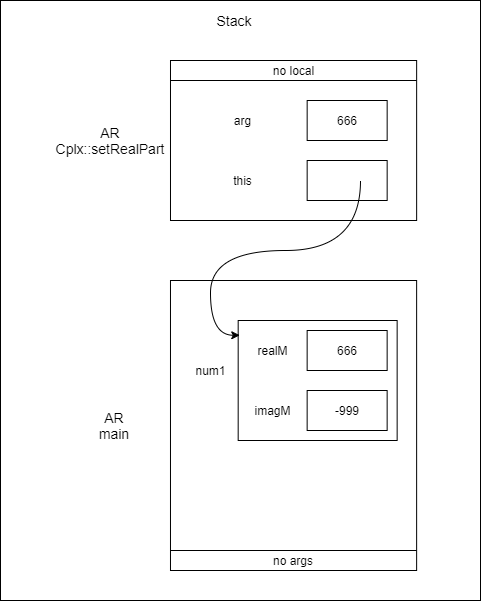

The diagram above was exported from draw.io. Its source (the exported page's mxGraphModel, read from the mxfile embedded in the PNG):
<mxGraphModel dx="1038" dy="607" grid="1" gridSize="10" guides="1" tooltips="1" connect="1" arrows="1" fold="1" page="1" pageScale="1" pageWidth="850" pageHeight="1100" math="0" shadow="0">
  <root>
    <mxCell id="0" />
    <mxCell id="1" parent="0" />
    <mxCell id="R3V69l_KlueZzlZsx4Qd-1" value="" style="rounded=0;whiteSpace=wrap;html=1;" vertex="1" parent="1">
      <mxGeometry x="150" y="80" width="480" height="600" as="geometry" />
    </mxCell>
    <mxCell id="uWGll-0CbrgkMA_lIn7q-15" value="" style="rounded=0;whiteSpace=wrap;html=1;" parent="1" vertex="1">
      <mxGeometry x="319.99" y="140" width="246.15" height="160" as="geometry" />
    </mxCell>
    <mxCell id="uWGll-0CbrgkMA_lIn7q-16" value="" style="rounded=0;whiteSpace=wrap;html=1;" parent="1" vertex="1">
      <mxGeometry x="456.66" y="240" width="80" height="40" as="geometry" />
    </mxCell>
    <mxCell id="uWGll-0CbrgkMA_lIn7q-3" value="" style="rounded=0;whiteSpace=wrap;html=1;" parent="1" vertex="1">
      <mxGeometry x="319.97999999999996" y="360" width="246.15" height="290" as="geometry" />
    </mxCell>
    <mxCell id="PJE20yASwqty7nJTHeP5-3" value="Stack" style="text;html=1;strokeColor=none;fillColor=none;align=center;verticalAlign=middle;whiteSpace=wrap;rounded=0;fontSize=14;" parent="1" vertex="1">
      <mxGeometry x="343.00256410256407" y="80" width="82.05128205128204" height="40" as="geometry" />
    </mxCell>
    <mxCell id="PJE20yASwqty7nJTHeP5-4" value="AR&lt;br style=&quot;font-size: 14px&quot;&gt;main" style="text;html=1;strokeColor=none;fillColor=none;align=center;verticalAlign=middle;whiteSpace=wrap;rounded=0;fontSize=14;" parent="1" vertex="1">
      <mxGeometry x="222.55102564102563" y="485" width="82.05128205128204" height="40" as="geometry" />
    </mxCell>
    <mxCell id="PJE20yASwqty7nJTHeP5-23" value="AR&lt;br&gt;Cplx::setRealPart" style="text;html=1;strokeColor=none;fillColor=none;align=center;verticalAlign=middle;whiteSpace=wrap;rounded=0;fontSize=14;" parent="1" vertex="1">
      <mxGeometry x="200" y="200" width="120" height="40" as="geometry" />
    </mxCell>
    <mxCell id="PJE20yASwqty7nJTHeP5-26" value="" style="endArrow=none;html=1;" parent="1" edge="1">
      <mxGeometry x="319.99333333333334" y="140" width="51.28205128205128" height="50" as="geometry">
        <mxPoint x="319.99333333333334" y="160" as="sourcePoint" />
        <mxPoint x="566.1471794871794" y="160" as="targetPoint" />
      </mxGeometry>
    </mxCell>
    <mxCell id="PJE20yASwqty7nJTHeP5-28" value="no local" style="text;html=1;strokeColor=none;fillColor=none;align=center;verticalAlign=middle;whiteSpace=wrap;rounded=0;" parent="1" vertex="1">
      <mxGeometry x="387.685641025641" y="140" width="110.76923076923076" height="20" as="geometry" />
    </mxCell>
    <mxCell id="PJE20yASwqty7nJTHeP5-11" value="no args" style="text;html=1;strokeColor=none;fillColor=none;align=center;verticalAlign=middle;whiteSpace=wrap;rounded=0;" parent="1" vertex="1">
      <mxGeometry x="396.9046153846154" y="630" width="92.30769230769229" height="20" as="geometry" />
    </mxCell>
    <mxCell id="PJE20yASwqty7nJTHeP5-57" value="" style="curved=1;endArrow=none;html=1;fontSize=14;endFill=0;" parent="1" edge="1">
      <mxGeometry x="104.60000000000001" y="240" width="50" height="50" as="geometry">
        <mxPoint x="402.0358974358975" y="390" as="sourcePoint" />
        <mxPoint x="402.02999999999963" y="390" as="targetPoint" />
        <Array as="points" />
      </mxGeometry>
    </mxCell>
    <mxCell id="5OTEoSfdiRqcfT02eXME-11" value="" style="endArrow=none;html=1;" parent="1" edge="1">
      <mxGeometry x="161.00897435897437" y="430" width="51.28205128205128" height="50" as="geometry">
        <mxPoint x="319.98333333333323" y="630" as="sourcePoint" />
        <mxPoint x="566.1371794871794" y="630" as="targetPoint" />
        <Array as="points" />
      </mxGeometry>
    </mxCell>
    <mxCell id="uWGll-0CbrgkMA_lIn7q-2" value="" style="rounded=0;whiteSpace=wrap;html=1;" parent="1" vertex="1">
      <mxGeometry x="387.67999999999995" y="400" width="158.97" height="120" as="geometry" />
    </mxCell>
    <mxCell id="uWGll-0CbrgkMA_lIn7q-4" value="num1" style="text;html=1;align=center;verticalAlign=middle;resizable=0;points=[];autosize=1;strokeColor=none;fillColor=none;" parent="1" vertex="1">
      <mxGeometry x="334.59" y="440" width="50" height="20" as="geometry" />
    </mxCell>
    <mxCell id="uWGll-0CbrgkMA_lIn7q-5" value="666" style="rounded=0;whiteSpace=wrap;html=1;" parent="1" vertex="1">
      <mxGeometry x="456.65" y="410" width="80" height="40" as="geometry" />
    </mxCell>
    <mxCell id="uWGll-0CbrgkMA_lIn7q-6" value="-999" style="rounded=0;whiteSpace=wrap;html=1;" parent="1" vertex="1">
      <mxGeometry x="456.65" y="470" width="80" height="40" as="geometry" />
    </mxCell>
    <mxCell id="uWGll-0CbrgkMA_lIn7q-7" value="realM" style="text;html=1;align=center;verticalAlign=middle;resizable=0;points=[];autosize=1;strokeColor=none;fillColor=none;" parent="1" vertex="1">
      <mxGeometry x="396.9" y="420" width="50" height="20" as="geometry" />
    </mxCell>
    <mxCell id="uWGll-0CbrgkMA_lIn7q-8" value="imagM" style="text;html=1;align=center;verticalAlign=middle;resizable=0;points=[];autosize=1;strokeColor=none;fillColor=none;" parent="1" vertex="1">
      <mxGeometry x="396.9" y="480" width="50" height="20" as="geometry" />
    </mxCell>
    <mxCell id="uWGll-0CbrgkMA_lIn7q-9" value="666" style="rounded=0;whiteSpace=wrap;html=1;" parent="1" vertex="1">
      <mxGeometry x="456.66" y="180" width="80" height="40" as="geometry" />
    </mxCell>
    <mxCell id="uWGll-0CbrgkMA_lIn7q-11" value="arg" style="text;html=1;align=center;verticalAlign=middle;resizable=0;points=[];autosize=1;strokeColor=none;fillColor=none;" parent="1" vertex="1">
      <mxGeometry x="376.66" y="190" width="30" height="20" as="geometry" />
    </mxCell>
    <mxCell id="uWGll-0CbrgkMA_lIn7q-12" value="this" style="text;html=1;align=center;verticalAlign=middle;resizable=0;points=[];autosize=1;strokeColor=none;fillColor=none;" parent="1" vertex="1">
      <mxGeometry x="376.66" y="250" width="30" height="20" as="geometry" />
    </mxCell>
    <mxCell id="uWGll-0CbrgkMA_lIn7q-13" value="" style="curved=1;endArrow=classic;html=1;rounded=0;edgeStyle=orthogonalEdgeStyle;entryX=0.01;entryY=0.123;entryDx=0;entryDy=0;entryPerimeter=0;" parent="1" target="uWGll-0CbrgkMA_lIn7q-2" edge="1">
      <mxGeometry width="50" height="50" relative="1" as="geometry">
        <mxPoint x="510" y="260" as="sourcePoint" />
        <mxPoint x="389" y="370" as="targetPoint" />
        <Array as="points">
          <mxPoint x="510" y="330" />
          <mxPoint x="360" y="330" />
          <mxPoint x="360" y="415" />
        </Array>
      </mxGeometry>
    </mxCell>
  </root>
</mxGraphModel>